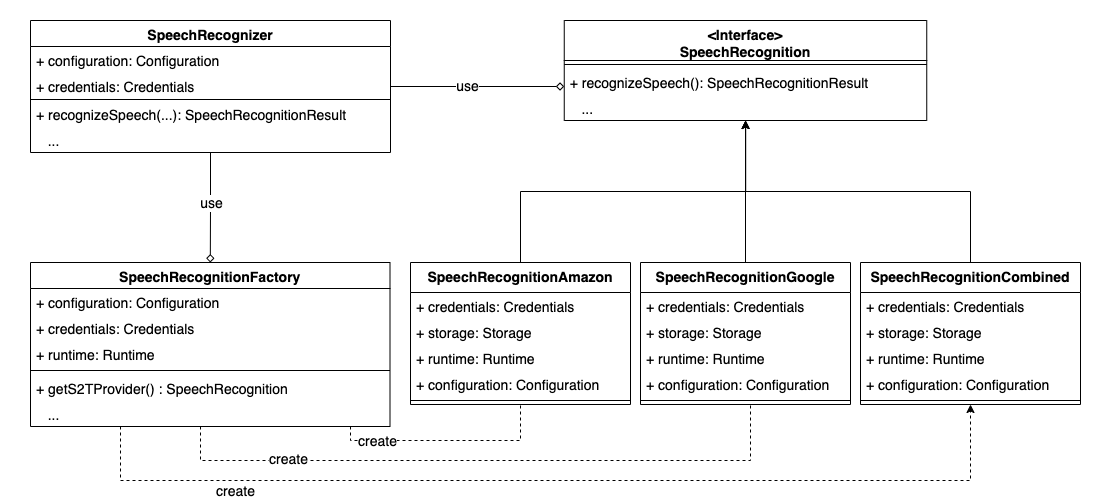

The diagram above was exported from draw.io. Its source (the exported page's mxGraphModel, read from the mxfile embedded in the PNG):
<mxGraphModel dx="1434" dy="802" grid="1" gridSize="10" guides="1" tooltips="1" connect="1" arrows="1" fold="1" page="1" pageScale="1" pageWidth="827" pageHeight="1169" math="0" shadow="0">
  <root>
    <mxCell id="0" />
    <mxCell id="1" parent="0" />
    <mxCell id="u1r3c1feECKWbiHXQktC-6" value="" style="rounded=1;whiteSpace=wrap;html=1;fillColor=none;strokeColor=none;" parent="1" vertex="1">
      <mxGeometry x="450" y="360" width="1110" height="500" as="geometry" />
    </mxCell>
    <mxCell id="hRCYIYvR6mgjOrLLROBW-50" style="edgeStyle=orthogonalEdgeStyle;rounded=0;orthogonalLoop=1;jettySize=auto;html=1;endArrow=none;endFill=0;fontSize=14;dashed=1;" parent="1" source="hRCYIYvR6mgjOrLLROBW-1" target="hRCYIYvR6mgjOrLLROBW-34" edge="1">
      <mxGeometry relative="1" as="geometry">
        <Array as="points">
          <mxPoint x="800" y="800" />
          <mxPoint x="970" y="800" />
        </Array>
        <mxPoint x="1014.9999999999998" y="840" as="targetPoint" />
      </mxGeometry>
    </mxCell>
    <mxCell id="hRCYIYvR6mgjOrLLROBW-52" value="create" style="edgeLabel;html=1;align=center;verticalAlign=middle;resizable=0;points=[];fontSize=14;" parent="hRCYIYvR6mgjOrLLROBW-50" vertex="1" connectable="0">
      <mxGeometry x="-0.0665" relative="1" as="geometry">
        <mxPoint x="-63" as="offset" />
      </mxGeometry>
    </mxCell>
    <mxCell id="hRCYIYvR6mgjOrLLROBW-51" style="edgeStyle=orthogonalEdgeStyle;rounded=0;orthogonalLoop=1;jettySize=auto;html=1;endArrow=none;endFill=0;fontSize=14;dashed=1;" parent="1" source="hRCYIYvR6mgjOrLLROBW-1" target="hRCYIYvR6mgjOrLLROBW-42" edge="1">
      <mxGeometry relative="1" as="geometry">
        <Array as="points">
          <mxPoint x="650" y="820" />
          <mxPoint x="1200" y="820" />
        </Array>
      </mxGeometry>
    </mxCell>
    <mxCell id="hRCYIYvR6mgjOrLLROBW-53" value="create" style="edgeLabel;html=1;align=center;verticalAlign=middle;resizable=0;points=[];fontSize=14;" parent="hRCYIYvR6mgjOrLLROBW-51" vertex="1" connectable="0">
      <mxGeometry x="-0.3003" y="2" relative="1" as="geometry">
        <mxPoint x="-103" as="offset" />
      </mxGeometry>
    </mxCell>
    <mxCell id="sWCU-hn7lS3tqTHt28BD-5" value="create" style="edgeLabel;html=1;align=center;verticalAlign=middle;resizable=0;points=[];fontSize=14;" parent="hRCYIYvR6mgjOrLLROBW-51" vertex="1" connectable="0">
      <mxGeometry x="-0.3003" y="2" relative="1" as="geometry">
        <mxPoint x="-156" y="32" as="offset" />
      </mxGeometry>
    </mxCell>
    <mxCell id="sWCU-hn7lS3tqTHt28BD-4" style="edgeStyle=orthogonalEdgeStyle;rounded=0;orthogonalLoop=1;jettySize=auto;html=1;dashed=1;" parent="1" source="hRCYIYvR6mgjOrLLROBW-1" target="KhOsI9jOeI7D8OV6hnkf-4" edge="1">
      <mxGeometry relative="1" as="geometry">
        <Array as="points">
          <mxPoint x="570" y="840" />
          <mxPoint x="1420" y="840" />
        </Array>
      </mxGeometry>
    </mxCell>
    <mxCell id="hRCYIYvR6mgjOrLLROBW-1" value="SpeechRecognitionFactory" style="swimlane;fontStyle=1;align=center;verticalAlign=top;childLayout=stackLayout;horizontal=1;startSize=26;horizontalStack=0;resizeParent=1;resizeParentMax=0;resizeLast=0;collapsible=1;marginBottom=0;fontSize=14;" parent="1" vertex="1">
      <mxGeometry x="480" y="622" width="359.5" height="164" as="geometry">
        <mxRectangle x="620" y="240" width="130" height="30" as="alternateBounds" />
      </mxGeometry>
    </mxCell>
    <mxCell id="hRCYIYvR6mgjOrLLROBW-2" value="+ configuration: Configuration" style="text;strokeColor=none;fillColor=none;align=left;verticalAlign=top;spacingLeft=4;spacingRight=4;overflow=hidden;rotatable=0;points=[[0,0.5],[1,0.5]];portConstraint=eastwest;fontSize=14;" parent="hRCYIYvR6mgjOrLLROBW-1" vertex="1">
      <mxGeometry y="26" width="359.5" height="26" as="geometry" />
    </mxCell>
    <mxCell id="sWCU-hn7lS3tqTHt28BD-6" value="+ credentials: Credentials" style="text;strokeColor=none;fillColor=none;align=left;verticalAlign=top;spacingLeft=4;spacingRight=4;overflow=hidden;rotatable=0;points=[[0,0.5],[1,0.5]];portConstraint=eastwest;fontSize=14;" parent="hRCYIYvR6mgjOrLLROBW-1" vertex="1">
      <mxGeometry y="52" width="359.5" height="26" as="geometry" />
    </mxCell>
    <mxCell id="hRCYIYvR6mgjOrLLROBW-32" value="+ runtime: Runtime" style="text;strokeColor=none;fillColor=none;align=left;verticalAlign=top;spacingLeft=4;spacingRight=4;overflow=hidden;rotatable=0;points=[[0,0.5],[1,0.5]];portConstraint=eastwest;fontSize=14;" parent="hRCYIYvR6mgjOrLLROBW-1" vertex="1">
      <mxGeometry y="78" width="359.5" height="26" as="geometry" />
    </mxCell>
    <mxCell id="hRCYIYvR6mgjOrLLROBW-3" value="" style="line;strokeWidth=1;fillColor=none;align=left;verticalAlign=middle;spacingTop=-1;spacingLeft=3;spacingRight=3;rotatable=0;labelPosition=right;points=[];portConstraint=eastwest;strokeColor=inherit;fontSize=14;" parent="hRCYIYvR6mgjOrLLROBW-1" vertex="1">
      <mxGeometry y="104" width="359.5" height="8" as="geometry" />
    </mxCell>
    <mxCell id="hRCYIYvR6mgjOrLLROBW-7" value="+ getS2TProvider() : SpeechRecognition" style="text;strokeColor=none;fillColor=none;align=left;verticalAlign=top;spacingLeft=4;spacingRight=4;overflow=hidden;rotatable=0;points=[[0,0.5],[1,0.5]];portConstraint=eastwest;fontSize=14;" parent="hRCYIYvR6mgjOrLLROBW-1" vertex="1">
      <mxGeometry y="112" width="359.5" height="26" as="geometry" />
    </mxCell>
    <mxCell id="hRCYIYvR6mgjOrLLROBW-12" value="   ..." style="text;strokeColor=none;fillColor=none;align=left;verticalAlign=top;spacingLeft=4;spacingRight=4;overflow=hidden;rotatable=0;points=[[0,0.5],[1,0.5]];portConstraint=eastwest;fontSize=14;" parent="hRCYIYvR6mgjOrLLROBW-1" vertex="1">
      <mxGeometry y="138" width="359.5" height="26" as="geometry" />
    </mxCell>
    <mxCell id="hRCYIYvR6mgjOrLLROBW-23" value="&lt;Interface&gt;&#10;SpeechRecognition" style="swimlane;fontStyle=1;align=center;verticalAlign=top;childLayout=stackLayout;horizontal=1;startSize=40;horizontalStack=0;resizeParent=1;resizeParentMax=0;resizeLast=0;collapsible=1;marginBottom=0;fontSize=14;" parent="1" vertex="1">
      <mxGeometry x="1013.75" y="380" width="362.5" height="100" as="geometry">
        <mxRectangle x="620" y="240" width="130" height="30" as="alternateBounds" />
      </mxGeometry>
    </mxCell>
    <mxCell id="hRCYIYvR6mgjOrLLROBW-24" value="" style="line;strokeWidth=1;fillColor=none;align=left;verticalAlign=middle;spacingTop=-1;spacingLeft=3;spacingRight=3;rotatable=0;labelPosition=right;points=[];portConstraint=eastwest;strokeColor=inherit;fontSize=14;" parent="hRCYIYvR6mgjOrLLROBW-23" vertex="1">
      <mxGeometry y="40" width="362.5" height="8" as="geometry" />
    </mxCell>
    <mxCell id="hRCYIYvR6mgjOrLLROBW-26" value="+ recognizeSpeech(): SpeechRecognitionResult" style="text;strokeColor=none;fillColor=none;align=left;verticalAlign=top;spacingLeft=4;spacingRight=4;overflow=hidden;rotatable=0;points=[[0,0.5],[1,0.5]];portConstraint=eastwest;fontSize=14;" parent="hRCYIYvR6mgjOrLLROBW-23" vertex="1">
      <mxGeometry y="48" width="362.5" height="26" as="geometry" />
    </mxCell>
    <mxCell id="hRCYIYvR6mgjOrLLROBW-41" value="   ..." style="text;strokeColor=none;fillColor=none;align=left;verticalAlign=top;spacingLeft=4;spacingRight=4;overflow=hidden;rotatable=0;points=[[0,0.5],[1,0.5]];portConstraint=eastwest;fontSize=14;" parent="hRCYIYvR6mgjOrLLROBW-23" vertex="1">
      <mxGeometry y="74" width="362.5" height="26" as="geometry" />
    </mxCell>
    <mxCell id="sWCU-hn7lS3tqTHt28BD-2" style="edgeStyle=orthogonalEdgeStyle;rounded=0;orthogonalLoop=1;jettySize=auto;html=1;" parent="1" source="hRCYIYvR6mgjOrLLROBW-34" target="hRCYIYvR6mgjOrLLROBW-23" edge="1">
      <mxGeometry relative="1" as="geometry" />
    </mxCell>
    <mxCell id="hRCYIYvR6mgjOrLLROBW-34" value="SpeechRecognitionAmazon" style="swimlane;fontStyle=1;align=center;verticalAlign=top;childLayout=stackLayout;horizontal=1;startSize=30;horizontalStack=0;resizeParent=1;resizeParentMax=0;resizeLast=0;collapsible=1;marginBottom=0;fontSize=14;" parent="1" vertex="1">
      <mxGeometry x="860" y="622" width="220" height="142" as="geometry">
        <mxRectangle x="620" y="240" width="130" height="30" as="alternateBounds" />
      </mxGeometry>
    </mxCell>
    <mxCell id="u1r3c1feECKWbiHXQktC-3" value="+ credentials: Credentials" style="text;strokeColor=none;fillColor=none;align=left;verticalAlign=top;spacingLeft=4;spacingRight=4;overflow=hidden;rotatable=0;points=[[0,0.5],[1,0.5]];portConstraint=eastwest;fontSize=14;" parent="hRCYIYvR6mgjOrLLROBW-34" vertex="1">
      <mxGeometry y="30" width="220" height="26" as="geometry" />
    </mxCell>
    <mxCell id="u1r3c1feECKWbiHXQktC-4" value="+ storage: Storage" style="text;strokeColor=none;fillColor=none;align=left;verticalAlign=top;spacingLeft=4;spacingRight=4;overflow=hidden;rotatable=0;points=[[0,0.5],[1,0.5]];portConstraint=eastwest;fontSize=14;" parent="hRCYIYvR6mgjOrLLROBW-34" vertex="1">
      <mxGeometry y="56" width="220" height="26" as="geometry" />
    </mxCell>
    <mxCell id="KhOsI9jOeI7D8OV6hnkf-3" value="+ runtime: Runtime" style="text;strokeColor=none;fillColor=none;align=left;verticalAlign=top;spacingLeft=4;spacingRight=4;overflow=hidden;rotatable=0;points=[[0,0.5],[1,0.5]];portConstraint=eastwest;fontSize=14;" parent="hRCYIYvR6mgjOrLLROBW-34" vertex="1">
      <mxGeometry y="82" width="220" height="26" as="geometry" />
    </mxCell>
    <mxCell id="hRCYIYvR6mgjOrLLROBW-35" value="+ configuration: Configuration" style="text;strokeColor=none;fillColor=none;align=left;verticalAlign=top;spacingLeft=4;spacingRight=4;overflow=hidden;rotatable=0;points=[[0,0.5],[1,0.5]];portConstraint=eastwest;fontSize=14;" parent="hRCYIYvR6mgjOrLLROBW-34" vertex="1">
      <mxGeometry y="108" width="220" height="26" as="geometry" />
    </mxCell>
    <mxCell id="hRCYIYvR6mgjOrLLROBW-36" value="" style="line;strokeWidth=1;fillColor=none;align=left;verticalAlign=middle;spacingTop=-1;spacingLeft=3;spacingRight=3;rotatable=0;labelPosition=right;points=[];portConstraint=eastwest;strokeColor=inherit;fontSize=14;" parent="hRCYIYvR6mgjOrLLROBW-34" vertex="1">
      <mxGeometry y="134" width="220" height="8" as="geometry" />
    </mxCell>
    <mxCell id="hRCYIYvR6mgjOrLLROBW-49" style="edgeStyle=orthogonalEdgeStyle;rounded=0;orthogonalLoop=1;jettySize=auto;html=1;endArrow=diamond;endFill=0;fontSize=14;" parent="1" source="hRCYIYvR6mgjOrLLROBW-13" target="hRCYIYvR6mgjOrLLROBW-1" edge="1">
      <mxGeometry relative="1" as="geometry" />
    </mxCell>
    <mxCell id="hRCYIYvR6mgjOrLLROBW-54" value="use" style="edgeLabel;html=1;align=center;verticalAlign=middle;resizable=0;points=[];fontSize=14;" parent="hRCYIYvR6mgjOrLLROBW-49" vertex="1" connectable="0">
      <mxGeometry x="-0.1088" y="2" relative="1" as="geometry">
        <mxPoint x="-2" y="1" as="offset" />
      </mxGeometry>
    </mxCell>
    <mxCell id="0X46Qtha_BIXwkY15KMi-1" style="edgeStyle=orthogonalEdgeStyle;rounded=0;orthogonalLoop=1;jettySize=auto;html=1;endArrow=diamond;endFill=0;fontSize=14;" parent="1" source="hRCYIYvR6mgjOrLLROBW-13" target="hRCYIYvR6mgjOrLLROBW-23" edge="1">
      <mxGeometry relative="1" as="geometry">
        <Array as="points">
          <mxPoint x="1030" y="450" />
          <mxPoint x="1030" y="450" />
        </Array>
        <mxPoint x="1020" y="450" as="targetPoint" />
      </mxGeometry>
    </mxCell>
    <mxCell id="0X46Qtha_BIXwkY15KMi-2" value="use" style="edgeLabel;html=1;align=center;verticalAlign=middle;resizable=0;points=[];fontSize=14;" parent="0X46Qtha_BIXwkY15KMi-1" vertex="1" connectable="0">
      <mxGeometry x="-0.1273" y="-2" relative="1" as="geometry">
        <mxPoint y="-3" as="offset" />
      </mxGeometry>
    </mxCell>
    <mxCell id="hRCYIYvR6mgjOrLLROBW-13" value="SpeechRecognizer" style="swimlane;fontStyle=1;align=center;verticalAlign=top;childLayout=stackLayout;horizontal=1;startSize=26;horizontalStack=0;resizeParent=1;resizeParentMax=0;resizeLast=0;collapsible=1;marginBottom=0;fontSize=14;" parent="1" vertex="1">
      <mxGeometry x="480" y="380" width="360" height="132" as="geometry">
        <mxRectangle x="620" y="240" width="130" height="30" as="alternateBounds" />
      </mxGeometry>
    </mxCell>
    <mxCell id="QFIq7xXq9BXHEc0DejL3-2" value="+ configuration: Configuration" style="text;strokeColor=none;fillColor=none;align=left;verticalAlign=top;spacingLeft=4;spacingRight=4;overflow=hidden;rotatable=0;points=[[0,0.5],[1,0.5]];portConstraint=eastwest;fontSize=14;" parent="hRCYIYvR6mgjOrLLROBW-13" vertex="1">
      <mxGeometry y="26" width="360" height="26" as="geometry" />
    </mxCell>
    <mxCell id="QFIq7xXq9BXHEc0DejL3-3" value="+ credentials: Credentials" style="text;strokeColor=none;fillColor=none;align=left;verticalAlign=top;spacingLeft=4;spacingRight=4;overflow=hidden;rotatable=0;points=[[0,0.5],[1,0.5]];portConstraint=eastwest;fontSize=14;" parent="hRCYIYvR6mgjOrLLROBW-13" vertex="1">
      <mxGeometry y="52" width="360" height="26" as="geometry" />
    </mxCell>
    <mxCell id="hRCYIYvR6mgjOrLLROBW-16" value="" style="line;strokeWidth=1;fillColor=none;align=left;verticalAlign=middle;spacingTop=-1;spacingLeft=3;spacingRight=3;rotatable=0;labelPosition=right;points=[];portConstraint=eastwest;strokeColor=inherit;fontSize=14;" parent="hRCYIYvR6mgjOrLLROBW-13" vertex="1">
      <mxGeometry y="78" width="360" height="2" as="geometry" />
    </mxCell>
    <mxCell id="hRCYIYvR6mgjOrLLROBW-17" value="+ recognizeSpeech(...): SpeechRecognitionResult" style="text;strokeColor=none;fillColor=none;align=left;verticalAlign=top;spacingLeft=4;spacingRight=4;overflow=hidden;rotatable=0;points=[[0,0.5],[1,0.5]];portConstraint=eastwest;fontSize=14;" parent="hRCYIYvR6mgjOrLLROBW-13" vertex="1">
      <mxGeometry y="80" width="360" height="26" as="geometry" />
    </mxCell>
    <mxCell id="hRCYIYvR6mgjOrLLROBW-21" value="   ..." style="text;strokeColor=none;fillColor=none;align=left;verticalAlign=top;spacingLeft=4;spacingRight=4;overflow=hidden;rotatable=0;points=[[0,0.5],[1,0.5]];portConstraint=eastwest;fontSize=14;" parent="hRCYIYvR6mgjOrLLROBW-13" vertex="1">
      <mxGeometry y="106" width="360" height="26" as="geometry" />
    </mxCell>
    <mxCell id="sWCU-hn7lS3tqTHt28BD-1" style="edgeStyle=orthogonalEdgeStyle;rounded=0;orthogonalLoop=1;jettySize=auto;html=1;" parent="1" source="hRCYIYvR6mgjOrLLROBW-42" target="hRCYIYvR6mgjOrLLROBW-23" edge="1">
      <mxGeometry relative="1" as="geometry">
        <Array as="points">
          <mxPoint x="1195" y="530" />
          <mxPoint x="1195" y="530" />
        </Array>
      </mxGeometry>
    </mxCell>
    <mxCell id="hRCYIYvR6mgjOrLLROBW-42" value="SpeechRecognitionGoogle" style="swimlane;fontStyle=1;align=center;verticalAlign=top;childLayout=stackLayout;horizontal=1;startSize=30;horizontalStack=0;resizeParent=1;resizeParentMax=0;resizeLast=0;collapsible=1;marginBottom=0;fontSize=14;" parent="1" vertex="1">
      <mxGeometry x="1090" y="622" width="210" height="142" as="geometry">
        <mxRectangle x="620" y="240" width="130" height="30" as="alternateBounds" />
      </mxGeometry>
    </mxCell>
    <mxCell id="hRCYIYvR6mgjOrLLROBW-43" value="+ credentials: Credentials" style="text;strokeColor=none;fillColor=none;align=left;verticalAlign=top;spacingLeft=4;spacingRight=4;overflow=hidden;rotatable=0;points=[[0,0.5],[1,0.5]];portConstraint=eastwest;fontSize=14;" parent="hRCYIYvR6mgjOrLLROBW-42" vertex="1">
      <mxGeometry y="30" width="210" height="26" as="geometry" />
    </mxCell>
    <mxCell id="u1r3c1feECKWbiHXQktC-2" value="+ storage: Storage" style="text;strokeColor=none;fillColor=none;align=left;verticalAlign=top;spacingLeft=4;spacingRight=4;overflow=hidden;rotatable=0;points=[[0,0.5],[1,0.5]];portConstraint=eastwest;fontSize=14;" parent="hRCYIYvR6mgjOrLLROBW-42" vertex="1">
      <mxGeometry y="56" width="210" height="26" as="geometry" />
    </mxCell>
    <mxCell id="KhOsI9jOeI7D8OV6hnkf-2" value="+ runtime: Runtime" style="text;strokeColor=none;fillColor=none;align=left;verticalAlign=top;spacingLeft=4;spacingRight=4;overflow=hidden;rotatable=0;points=[[0,0.5],[1,0.5]];portConstraint=eastwest;fontSize=14;" parent="hRCYIYvR6mgjOrLLROBW-42" vertex="1">
      <mxGeometry y="82" width="210" height="26" as="geometry" />
    </mxCell>
    <mxCell id="u1r3c1feECKWbiHXQktC-5" value="+ configuration: Configuration" style="text;strokeColor=none;fillColor=none;align=left;verticalAlign=top;spacingLeft=4;spacingRight=4;overflow=hidden;rotatable=0;points=[[0,0.5],[1,0.5]];portConstraint=eastwest;fontSize=14;" parent="hRCYIYvR6mgjOrLLROBW-42" vertex="1">
      <mxGeometry y="108" width="210" height="26" as="geometry" />
    </mxCell>
    <mxCell id="hRCYIYvR6mgjOrLLROBW-44" value="" style="line;strokeWidth=1;fillColor=none;align=left;verticalAlign=middle;spacingTop=-1;spacingLeft=3;spacingRight=3;rotatable=0;labelPosition=right;points=[];portConstraint=eastwest;strokeColor=inherit;fontSize=14;" parent="hRCYIYvR6mgjOrLLROBW-42" vertex="1">
      <mxGeometry y="134" width="210" height="8" as="geometry" />
    </mxCell>
    <mxCell id="sWCU-hn7lS3tqTHt28BD-3" style="edgeStyle=orthogonalEdgeStyle;rounded=0;orthogonalLoop=1;jettySize=auto;html=1;" parent="1" source="KhOsI9jOeI7D8OV6hnkf-4" target="hRCYIYvR6mgjOrLLROBW-23" edge="1">
      <mxGeometry relative="1" as="geometry" />
    </mxCell>
    <mxCell id="KhOsI9jOeI7D8OV6hnkf-4" value="SpeechRecognitionCombined" style="swimlane;fontStyle=1;align=center;verticalAlign=top;childLayout=stackLayout;horizontal=1;startSize=30;horizontalStack=0;resizeParent=1;resizeParentMax=0;resizeLast=0;collapsible=1;marginBottom=0;fontSize=14;" parent="1" vertex="1">
      <mxGeometry x="1310" y="622" width="220" height="142" as="geometry">
        <mxRectangle x="620" y="240" width="130" height="30" as="alternateBounds" />
      </mxGeometry>
    </mxCell>
    <mxCell id="KhOsI9jOeI7D8OV6hnkf-5" value="+ credentials: Credentials" style="text;strokeColor=none;fillColor=none;align=left;verticalAlign=top;spacingLeft=4;spacingRight=4;overflow=hidden;rotatable=0;points=[[0,0.5],[1,0.5]];portConstraint=eastwest;fontSize=14;" parent="KhOsI9jOeI7D8OV6hnkf-4" vertex="1">
      <mxGeometry y="30" width="220" height="26" as="geometry" />
    </mxCell>
    <mxCell id="KhOsI9jOeI7D8OV6hnkf-6" value="+ storage: Storage" style="text;strokeColor=none;fillColor=none;align=left;verticalAlign=top;spacingLeft=4;spacingRight=4;overflow=hidden;rotatable=0;points=[[0,0.5],[1,0.5]];portConstraint=eastwest;fontSize=14;" parent="KhOsI9jOeI7D8OV6hnkf-4" vertex="1">
      <mxGeometry y="56" width="220" height="26" as="geometry" />
    </mxCell>
    <mxCell id="KhOsI9jOeI7D8OV6hnkf-7" value="+ runtime: Runtime" style="text;strokeColor=none;fillColor=none;align=left;verticalAlign=top;spacingLeft=4;spacingRight=4;overflow=hidden;rotatable=0;points=[[0,0.5],[1,0.5]];portConstraint=eastwest;fontSize=14;" parent="KhOsI9jOeI7D8OV6hnkf-4" vertex="1">
      <mxGeometry y="82" width="220" height="26" as="geometry" />
    </mxCell>
    <mxCell id="KhOsI9jOeI7D8OV6hnkf-8" value="+ configuration: Configuration" style="text;strokeColor=none;fillColor=none;align=left;verticalAlign=top;spacingLeft=4;spacingRight=4;overflow=hidden;rotatable=0;points=[[0,0.5],[1,0.5]];portConstraint=eastwest;fontSize=14;" parent="KhOsI9jOeI7D8OV6hnkf-4" vertex="1">
      <mxGeometry y="108" width="220" height="26" as="geometry" />
    </mxCell>
    <mxCell id="KhOsI9jOeI7D8OV6hnkf-9" value="" style="line;strokeWidth=1;fillColor=none;align=left;verticalAlign=middle;spacingTop=-1;spacingLeft=3;spacingRight=3;rotatable=0;labelPosition=right;points=[];portConstraint=eastwest;strokeColor=inherit;fontSize=14;" parent="KhOsI9jOeI7D8OV6hnkf-4" vertex="1">
      <mxGeometry y="134" width="220" height="8" as="geometry" />
    </mxCell>
  </root>
</mxGraphModel>